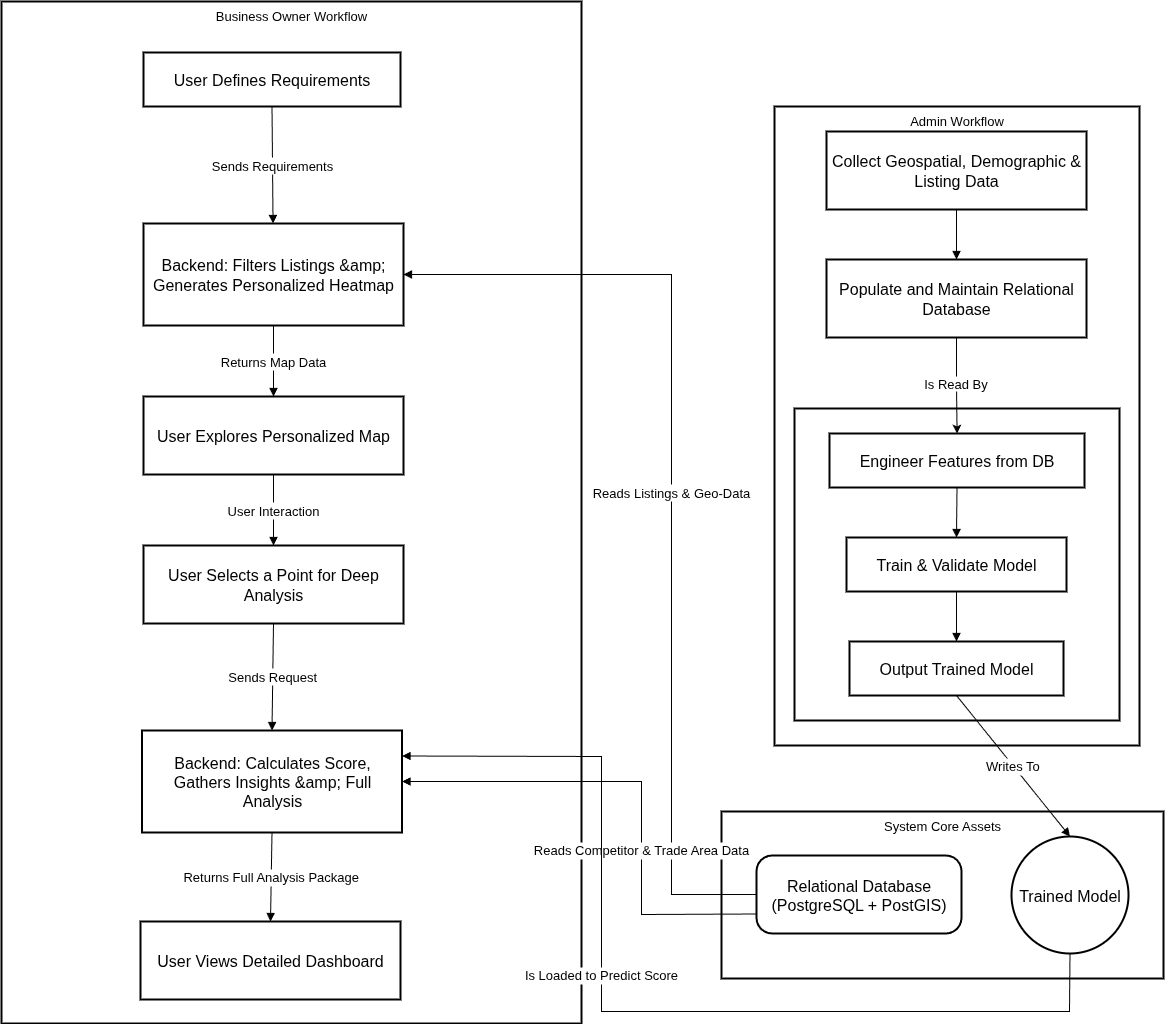

The diagram above was exported from draw.io. Its source (the exported page's mxGraphModel, read from the mxfile embedded in the PNG):
<mxGraphModel dx="2037" dy="1201" grid="1" gridSize="10" guides="1" tooltips="1" connect="1" arrows="1" fold="1" page="1" pageScale="1" pageWidth="850" pageHeight="1100" math="0" shadow="0">
  <root>
    <mxCell id="0" />
    <mxCell id="1" parent="0" />
    <mxCell id="XTEuA5kA4qtezXJb3yhF-3" value="Business Owner Workflow" style="whiteSpace=wrap;strokeWidth=2;verticalAlign=top;fontSize=13;" parent="1" vertex="1">
      <mxGeometry x="320" y="180" width="580" height="1022" as="geometry" />
    </mxCell>
    <mxCell id="XTEuA5kA4qtezXJb3yhF-4" value="System Core Assets" style="whiteSpace=wrap;strokeWidth=2;verticalAlign=top;fontSize=13;" parent="1" vertex="1">
      <mxGeometry x="1040" y="990" width="442" height="167" as="geometry" />
    </mxCell>
    <mxCell id="XTEuA5kA4qtezXJb3yhF-5" value="Admin Workflow" style="whiteSpace=wrap;strokeWidth=2;verticalAlign=top;fontSize=13;" parent="1" vertex="1">
      <mxGeometry x="1093" y="285" width="365" height="639" as="geometry" />
    </mxCell>
    <mxCell id="XTEuA5kA4qtezXJb3yhF-6" value="ML Pipeline" style="whiteSpace=wrap;strokeWidth=2;fontSize=13;" parent="1" vertex="1">
      <mxGeometry x="1113" y="587" width="325" height="312" as="geometry" />
    </mxCell>
    <mxCell id="XTEuA5kA4qtezXJb3yhF-7" value="Engineer Features from DB" style="whiteSpace=wrap;strokeWidth=2;fontSize=16;" parent="1" vertex="1">
      <mxGeometry x="1148" y="612" width="255" height="54" as="geometry" />
    </mxCell>
    <mxCell id="XTEuA5kA4qtezXJb3yhF-8" value="Train &amp; Validate Model" style="whiteSpace=wrap;strokeWidth=2;fontSize=16;" parent="1" vertex="1">
      <mxGeometry x="1165" y="716" width="220" height="54" as="geometry" />
    </mxCell>
    <mxCell id="XTEuA5kA4qtezXJb3yhF-9" value="Output Trained Model" style="whiteSpace=wrap;strokeWidth=2;fontSize=16;" parent="1" vertex="1">
      <mxGeometry x="1168" y="820" width="214" height="54" as="geometry" />
    </mxCell>
    <mxCell id="XTEuA5kA4qtezXJb3yhF-10" value="Collect Geospatial, Demographic &amp; Listing Data" style="whiteSpace=wrap;strokeWidth=2;fontSize=16;" parent="1" vertex="1">
      <mxGeometry x="1145" y="310" width="260" height="78" as="geometry" />
    </mxCell>
    <mxCell id="XTEuA5kA4qtezXJb3yhF-38" style="edgeStyle=orthogonalEdgeStyle;rounded=0;orthogonalLoop=1;jettySize=auto;html=1;exitX=0.5;exitY=1;exitDx=0;exitDy=0;fontSize=13;" parent="1" source="XTEuA5kA4qtezXJb3yhF-11" target="XTEuA5kA4qtezXJb3yhF-7" edge="1">
      <mxGeometry relative="1" as="geometry" />
    </mxCell>
    <mxCell id="XTEuA5kA4qtezXJb3yhF-39" value="Is Read By" style="edgeLabel;html=1;align=center;verticalAlign=middle;resizable=0;points=[];fontSize=13;" parent="XTEuA5kA4qtezXJb3yhF-38" vertex="1" connectable="0">
      <mxGeometry x="-0.0466" y="-2" relative="1" as="geometry">
        <mxPoint as="offset" />
      </mxGeometry>
    </mxCell>
    <mxCell id="XTEuA5kA4qtezXJb3yhF-11" value="Populate and Maintain Relational Database" style="whiteSpace=wrap;strokeWidth=2;fontSize=16;" parent="1" vertex="1">
      <mxGeometry x="1145" y="438" width="260" height="78" as="geometry" />
    </mxCell>
    <mxCell id="XTEuA5kA4qtezXJb3yhF-12" value="Relational Database&#10;(PostgreSQL + PostGIS)" style="rounded=1;arcSize=20;strokeWidth=2;fontSize=16;" parent="1" vertex="1">
      <mxGeometry x="1075" y="1034" width="205" height="78" as="geometry" />
    </mxCell>
    <mxCell id="XTEuA5kA4qtezXJb3yhF-13" value="Trained Model" style="ellipse;aspect=fixed;strokeWidth=2;whiteSpace=wrap;fontSize=16;" parent="1" vertex="1">
      <mxGeometry x="1330" y="1015" width="117" height="117" as="geometry" />
    </mxCell>
    <mxCell id="XTEuA5kA4qtezXJb3yhF-14" value="User Defines Requirements" style="whiteSpace=wrap;strokeWidth=2;fontSize=16;" parent="1" vertex="1">
      <mxGeometry x="462" y="231" width="257" height="54" as="geometry" />
    </mxCell>
    <mxCell id="XTEuA5kA4qtezXJb3yhF-15" value="Backend: Filters Listings &amp;amp;&#10;Generates Personalized Heatmap" style="whiteSpace=wrap;strokeWidth=2;fontSize=16;" parent="1" vertex="1">
      <mxGeometry x="462" y="402" width="260" height="102" as="geometry" />
    </mxCell>
    <mxCell id="XTEuA5kA4qtezXJb3yhF-16" value="User Explores Personalized Map" style="whiteSpace=wrap;strokeWidth=2;fontSize=16;" parent="1" vertex="1">
      <mxGeometry x="462" y="575" width="260" height="78" as="geometry" />
    </mxCell>
    <mxCell id="XTEuA5kA4qtezXJb3yhF-17" value="User Selects a Point for Deep Analysis" style="whiteSpace=wrap;strokeWidth=2;fontSize=16;" parent="1" vertex="1">
      <mxGeometry x="462" y="724" width="260" height="78" as="geometry" />
    </mxCell>
    <mxCell id="XTEuA5kA4qtezXJb3yhF-18" value="Backend: Calculates Score,&#10;Gathers Insights &amp;amp; Full Analysis" style="whiteSpace=wrap;strokeWidth=2;fontSize=16;" parent="1" vertex="1">
      <mxGeometry x="460.5" y="909" width="260" height="102" as="geometry" />
    </mxCell>
    <mxCell id="XTEuA5kA4qtezXJb3yhF-19" value="User Views Detailed Dashboard" style="whiteSpace=wrap;strokeWidth=2;fontSize=16;" parent="1" vertex="1">
      <mxGeometry x="459" y="1100" width="260" height="78" as="geometry" />
    </mxCell>
    <mxCell id="XTEuA5kA4qtezXJb3yhF-20" value="" style="curved=1;startArrow=none;endArrow=block;exitX=0.5;exitY=1;entryX=0.5;entryY=0;rounded=0;fontSize=13;" parent="1" source="XTEuA5kA4qtezXJb3yhF-10" target="XTEuA5kA4qtezXJb3yhF-11" edge="1">
      <mxGeometry relative="1" as="geometry">
        <Array as="points" />
      </mxGeometry>
    </mxCell>
    <mxCell id="XTEuA5kA4qtezXJb3yhF-22" value="" style="curved=1;startArrow=none;endArrow=block;exitX=0.5;exitY=1;entryX=0.5;entryY=0;rounded=0;fontSize=13;" parent="1" source="XTEuA5kA4qtezXJb3yhF-7" target="XTEuA5kA4qtezXJb3yhF-8" edge="1">
      <mxGeometry relative="1" as="geometry">
        <Array as="points" />
      </mxGeometry>
    </mxCell>
    <mxCell id="XTEuA5kA4qtezXJb3yhF-23" value="" style="curved=1;startArrow=none;endArrow=block;exitX=0.5;exitY=1;entryX=0.5;entryY=0;rounded=0;fontSize=13;" parent="1" source="XTEuA5kA4qtezXJb3yhF-8" target="XTEuA5kA4qtezXJb3yhF-9" edge="1">
      <mxGeometry relative="1" as="geometry">
        <Array as="points" />
      </mxGeometry>
    </mxCell>
    <mxCell id="XTEuA5kA4qtezXJb3yhF-24" value="Writes To" style="curved=1;startArrow=none;endArrow=block;exitX=0.5;exitY=1;entryX=0.5;entryY=0;rounded=0;fontSize=13;" parent="1" source="XTEuA5kA4qtezXJb3yhF-9" target="XTEuA5kA4qtezXJb3yhF-13" edge="1">
      <mxGeometry relative="1" as="geometry">
        <Array as="points" />
      </mxGeometry>
    </mxCell>
    <mxCell id="XTEuA5kA4qtezXJb3yhF-26" value="Sends Requirements" style="curved=0;startArrow=none;endArrow=block;exitX=0.5;exitY=1.01;rounded=0;fontSize=13;" parent="1" source="XTEuA5kA4qtezXJb3yhF-14" target="XTEuA5kA4qtezXJb3yhF-15" edge="1">
      <mxGeometry relative="1" as="geometry">
        <Array as="points" />
      </mxGeometry>
    </mxCell>
    <mxCell id="XTEuA5kA4qtezXJb3yhF-27" value="Reads Listings &amp; Geo-Data" style="curved=0;startArrow=none;endArrow=block;exitX=0;exitY=0.5;entryX=1;entryY=0.5;rounded=0;exitDx=0;exitDy=0;entryDx=0;entryDy=0;fontSize=13;" parent="1" source="XTEuA5kA4qtezXJb3yhF-12" target="XTEuA5kA4qtezXJb3yhF-15" edge="1">
      <mxGeometry relative="1" as="geometry">
        <Array as="points">
          <mxPoint x="990" y="1073" />
          <mxPoint x="990" y="453" />
        </Array>
        <mxPoint x="994.9499999999998" y="1141.9999999999995" as="sourcePoint" />
      </mxGeometry>
    </mxCell>
    <mxCell id="XTEuA5kA4qtezXJb3yhF-28" value="Returns Map Data" style="curved=1;startArrow=none;endArrow=block;exitX=0.5;exitY=1;entryX=0.5;entryY=0;rounded=0;fontSize=13;" parent="1" source="XTEuA5kA4qtezXJb3yhF-15" target="XTEuA5kA4qtezXJb3yhF-16" edge="1">
      <mxGeometry relative="1" as="geometry">
        <Array as="points" />
      </mxGeometry>
    </mxCell>
    <mxCell id="XTEuA5kA4qtezXJb3yhF-29" value="User Interaction" style="curved=1;startArrow=none;endArrow=block;exitX=0.5;exitY=1;entryX=0.5;entryY=0;rounded=0;fontSize=13;" parent="1" source="XTEuA5kA4qtezXJb3yhF-16" target="XTEuA5kA4qtezXJb3yhF-17" edge="1">
      <mxGeometry relative="1" as="geometry">
        <Array as="points" />
      </mxGeometry>
    </mxCell>
    <mxCell id="XTEuA5kA4qtezXJb3yhF-30" value="Sends Request" style="curved=0;startArrow=none;endArrow=block;exitX=0.5;exitY=1;entryX=0.5;entryY=0;rounded=0;entryDx=0;entryDy=0;fontSize=13;" parent="1" source="XTEuA5kA4qtezXJb3yhF-17" target="XTEuA5kA4qtezXJb3yhF-18" edge="1">
      <mxGeometry relative="1" as="geometry">
        <Array as="points" />
      </mxGeometry>
    </mxCell>
    <mxCell id="XTEuA5kA4qtezXJb3yhF-31" value="Reads Competitor &amp; Trade Area Data" style="curved=0;startArrow=none;endArrow=block;entryX=1;entryY=0.5;rounded=0;entryDx=0;entryDy=0;exitX=0;exitY=0.75;exitDx=0;exitDy=0;fontSize=13;" parent="1" source="XTEuA5kA4qtezXJb3yhF-12" target="XTEuA5kA4qtezXJb3yhF-18" edge="1">
      <mxGeometry x="-0.2591" relative="1" as="geometry">
        <Array as="points">
          <mxPoint x="960" y="1093" />
          <mxPoint x="960" y="960" />
        </Array>
        <mxPoint x="1070" y="1130" as="sourcePoint" />
        <mxPoint as="offset" />
      </mxGeometry>
    </mxCell>
    <mxCell id="XTEuA5kA4qtezXJb3yhF-32" value="Is Loaded to Predict Score" style="curved=0;startArrow=none;endArrow=block;exitX=0.5;exitY=1;entryX=1;entryY=0.25;rounded=0;entryDx=0;entryDy=0;fontSize=13;" parent="1" source="XTEuA5kA4qtezXJb3yhF-13" target="XTEuA5kA4qtezXJb3yhF-18" edge="1">
      <mxGeometry x="0.1485" relative="1" as="geometry">
        <Array as="points">
          <mxPoint x="1388" y="1190" />
          <mxPoint x="920" y="1190" />
          <mxPoint x="920" y="935" />
        </Array>
        <mxPoint as="offset" />
      </mxGeometry>
    </mxCell>
    <mxCell id="XTEuA5kA4qtezXJb3yhF-33" value="Returns Full Analysis Package" style="curved=1;startArrow=none;endArrow=block;exitX=0.5;exitY=1;entryX=0.5;entryY=0;rounded=0;fontSize=13;" parent="1" source="XTEuA5kA4qtezXJb3yhF-18" target="XTEuA5kA4qtezXJb3yhF-19" edge="1">
      <mxGeometry relative="1" as="geometry">
        <Array as="points" />
      </mxGeometry>
    </mxCell>
  </root>
</mxGraphModel>